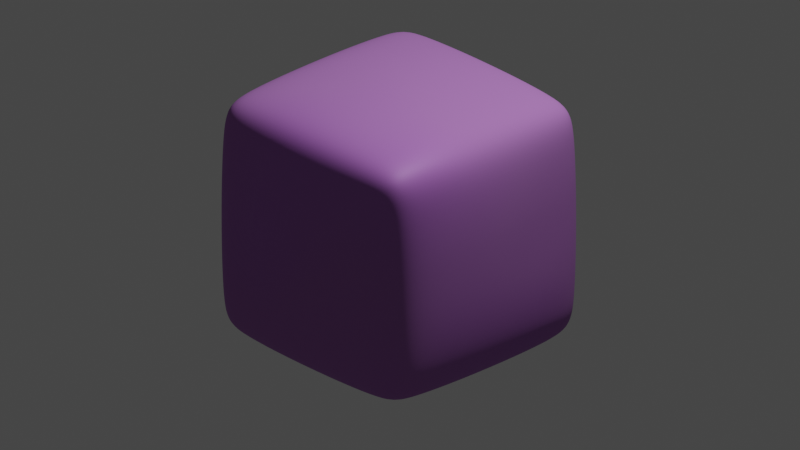 # Source: clayMaterial.blend  (saved by Blender 3.0.42; exported with 4.5.12 LTS)
import bpy
from mathutils import Matrix  # noqa: F401  (used for matrix-valued properties, if any)

bpy.ops.wm.read_factory_settings(use_empty=True)
scene = bpy.context.scene
scene.name = 'Scene'

# ---- collections
col_collection = bpy.data.collections.new('Collection'); scene.collection.children.link(col_collection)

# ---- materials (node trees are filled in below, after node groups)
mat_clay1 = bpy.data.materials.new('Clay1')
mat_clay1.alpha_threshold = 0.0
mat_clay1.use_transparent_shadow = False
mat_clay1.line_color = (0.0, 0.0, 0.0, 1.0)

# ---- material node trees
mat_clay1.use_nodes = True; mat_clay1.node_tree.nodes.clear()

# ---- world
world_world = bpy.data.worlds.new('World'); scene.world = world_world
world_world.use_nodes = True; world_world.node_tree.nodes.clear()
_N = world_world.node_tree.nodes; _L = world_world.node_tree.links
n0 = _N.new('ShaderNodeOutputWorld'); n0.name = 'World Output'; n0.location = (300, 300)
n1 = _N.new('ShaderNodeBackground'); n1.name = 'Background'; n1.location = (10, 300)
n1.inputs[0].default_value = (0.05088, 0.05088, 0.05088, 1.0)
_L.new(n1.outputs[0], n0.inputs[0])
n0.is_active_output = True
world_world.color = (0.05088, 0.05088, 0.05088)
world_world.use_sun_shadow = False
world_world.sun_shadow_jitter_overblur = 0.0

# ---- cameras
cam_camera = bpy.data.cameras.new('Camera')
cam_camera.type = 'ORTHO'
cam_camera.sensor_fit = 'HORIZONTAL'
cam_camera.clip_end = 500.0
cam_camera.ortho_scale = 5.614

# ---- lights
light_light = bpy.data.lights.new('Light', 'POINT')
light_light.transmission_factor = 0.0
light_light.energy = 1000.0
light_light.shadow_soft_size = 0.1
light_light.shadow_maximum_resolution = 0.006
light_light.use_absolute_resolution = True

# ---- meshes
me_cube = bpy.data.meshes.new('Cube')
me_cube.from_pydata([(0.8126, 1.0, 0.8126), (0.8126, 0.8126, 1.0), (1.0, 0.8126, 0.8126), (0.8126, 0.8126, -1.0), (0.8126, 1.0, -0.8126), (1.0, 0.8126, -0.8126), (1.0, -0.8126, 0.8126), (0.8126, -0.8126, 1.0), (0.8126, -1.0, 0.8126), (1.0, -0.8126, -0.8126), (0.8126, -1.0, -0.8126), (0.8126, -0.8126, -1.0), (-0.8126, 1.0, 0.8126), (-1.0, 0.8126, 0.8126), (-0.8126, 0.8126, 1.0), (-1.0, 0.8126, -0.8126), (-0.8126, 1.0, -0.8126), (-0.8126, 0.8126, -1.0), (-1.0, -0.8126, 0.8126), (-0.8126, -1.0, 0.8126), (-0.8126, -0.8126, 1.0), (-0.8126, -0.8126, -1.0), (-0.8126, -1.0, -0.8126), (-1.0, -0.8126, -0.8126)], [], [(17, 3, 11, 21), (23, 18, 13, 15), (10, 8, 19, 22), (1, 14, 20, 7), (5, 2, 6, 9), (0, 1, 2), (3, 4, 5), (6, 7, 8), (9, 10, 11), (12, 13, 14), (15, 16, 17), (18, 19, 20), (21, 22, 23), (17, 21, 23, 15), (3, 17, 16, 4), (2, 5, 4, 0), (22, 19, 18, 23), (8, 10, 9, 6), (12, 16, 15, 13), (7, 20, 19, 8), (1, 7, 6, 2), (21, 11, 10, 22), (20, 14, 13, 18), (14, 1, 0, 12), (11, 3, 5, 9), (16, 12, 0, 4)])
me_cube.polygons.foreach_set('use_smooth', [True] * 26)
_uv = me_cube.uv_layers.new(name='UVMap')
_uv.uv.foreach_set('vector', [0.1484, 0.5234, 0.3516, 0.5234, 0.3516, 0.7266, 0.1484, 0.7266, 0.3984, 0.02342, 0.6016, 0.02342, 0.6016, 0.2266, 0.3984, 0.2266, 0.3984, 0.7734, 0.6016, 0.7734, 0.6016, 0.9766, 0.3984, 0.9766, 0.6484, 0.5234, 0.8516, 0.5234, 0.8516, 0.7266, 0.6484, 0.7266, 0.3984, 0.5234, 0.6016, 0.5234, 0.6016, 0.7266, 0.3984, 0.7266, 0.6016, 0.4766, 0.625, 0.4766, 0.6016, 0.5, 0.3516, 0.5234, 0.3516, 0.5, 0.375, 0.5234, 0.6016, 0.7266, 0.625, 0.7266, 0.6016, 0.75, 0.3984, 0.75, 0.375, 0.7734, 0.375, 0.7734, 0.6016, 0.25, 0.6016, 0.25, 0.625, 0.2266, 0.3984, 0.2266, 0.3984, 0.25, 0.375, 0.2266, 0.6016, 0.02342, 0.6016, 0.0, 0.625, 0.02342, 0.1484, 0.7266, 0.1484, 0.75, 0.125, 0.7266, 0.1484, 0.5234, 0.1484, 0.7266, 0.125, 0.7266, 0.125, 0.5234, 0.3516, 0.5234, 0.1484, 0.5234, 0.1484, 0.5, 0.3516, 0.5, 0.6016, 0.5234, 0.3984, 0.5234, 0.3984, 0.4766, 0.6016, 0.4766, 0.3984, 0.0, 0.6016, 0.0, 0.6016, 0.02342, 0.3984, 0.02342, 0.6016, 0.7734, 0.3984, 0.7734, 0.3984, 0.7266, 0.6016, 0.7266, 0.6016, 0.2734, 0.3984, 0.2734, 0.3984, 0.2266, 0.6016, 0.2266, 0.625, 0.7734, 0.625, 0.9766, 0.6016, 0.9766, 0.6016, 0.7734, 0.6484, 0.5234, 0.6484, 0.7266, 0.6016, 0.7266, 0.6016, 0.5234, 0.1484, 0.7266, 0.3516, 0.7266, 0.3516, 0.75, 0.1484, 0.75, 0.625, 0.02342, 0.625, 0.2266, 0.6016, 0.2266, 0.6016, 0.02342, 0.625, 0.2734, 0.625, 0.4766, 0.6016, 0.4766, 0.6016, 0.2734, 0.3516, 0.7266, 0.3516, 0.5234, 0.3984, 0.5234, 0.3984, 0.7266, 0.3984, 0.2734, 0.6016, 0.2734, 0.6016, 0.4766, 0.3984, 0.4766])
me_cube.materials.append(mat_clay1)
me_cube.use_remesh_preserve_volume = False
me_cube.use_remesh_preserve_attributes = False
me_cube.use_mirror_vertex_groups = False
me_cube.update()

# ---- objects
ob_cube = bpy.data.objects.new('Cube', me_cube)
ob_light = bpy.data.objects.new('Light', light_light)
ob_camera = bpy.data.objects.new('Camera', cam_camera)
ob_empty = bpy.data.objects.new('Empty', None)
_N = mat_clay1.node_tree.nodes; _L = mat_clay1.node_tree.links
n0 = _N.new('ShaderNodeTexCoord'); n0.name = 'Texture Coordinate'; n0.location = (2506, 608)
n1 = _N.new('ShaderNodeOutputMaterial'); n1.name = 'Material Output'; n1.location = (1662, 344)
n2 = _N.new('ShaderNodeTexNoise'); n2.name = 'Noise Texture'; n2.location = (-1, -8)
n2.inputs[3].default_value = 1.0
n3 = _N.new('ShaderNodeTexNoise'); n3.name = 'Musgrave Texture.002'; n3.location = (-2, 243)
n3.width = 150
n3.normalize = False
n3.inputs[3].default_value = 0.0
n3.inputs[4].default_value = 0.25
n4 = _N.new('ShaderNodeMix'); n4.name = 'Mix.001'; n4.location = (357, 179)
n4.data_type = 'RGBA'
n4.inputs[0].default_value = 0.55
n5 = _N.new('ShaderNodeMix'); n5.name = 'Mix.002'; n5.location = (1320, 1220)
n5.data_type = 'RGBA'
n5.inputs[6].default_value = (0.3368, 0.08982, 0.5, 1.0)
n5.inputs[7].default_value = (0.4043, 0.16, 0.5, 1.0)
n6 = _N.new('ShaderNodeTexCoord'); n6.name = 'Texture Coordinate.001'; n6.location = (-1520, 820)
n6.object = ob_empty
n7 = _N.new('ShaderNodeTexNoise'); n7.name = 'Musgrave Texture'; n7.location = (-600, 1214)
n7.width = 150
n7.normalize = False
n7.inputs[3].default_value = 1.0
n7.inputs[4].default_value = 0.25
n8 = _N.new('ShaderNodeValToRGB'); n8.name = 'ColorRamp.003'; n8.location = (320, 1380)
while len(n8.color_ramp.elements) > 1: n8.color_ramp.elements.remove(n8.color_ramp.elements[-1])
n8.color_ramp.elements[0].position = 8.382e-09; n8.color_ramp.elements[0].color = (1.0, 1.0, 1.0, 1.0)
_e = n8.color_ramp.elements.new(1.0); _e.color = (0.0, 0.0, 0.0, 1.0)
n9 = _N.new('ShaderNodeValToRGB'); n9.name = 'ColorRamp.002'; n9.location = (300, 1100)
while len(n9.color_ramp.elements) > 1: n9.color_ramp.elements.remove(n9.color_ramp.elements[-1])
n9.color_ramp.elements[0].position = 0.0; n9.color_ramp.elements[0].color = (1.0, 1.0, 1.0, 1.0)
_e = n9.color_ramp.elements.new(0.9227); _e.color = (0.1467, 0.1467, 0.1467, 1.0)
n10 = _N.new('ShaderNodeTexNoise'); n10.name = 'Musgrave Texture.001'; n10.location = (-580, 840)
n10.width = 150
n10.normalize = False
n10.inputs[2].default_value = 3.1
n10.inputs[3].default_value = 1.0
n10.inputs[4].default_value = 0.25
n11 = _N.new('ShaderNodeTexMagic'); n11.name = 'Magic Texture'; n11.location = (-100, 520)
n11.inputs[1].default_value = 10.0
n12 = _N.new('ShaderNodeBump'); n12.name = 'Bump'; n12.location = (900, 640)
n12.inputs[0].default_value = 0.08333
n12.inputs[1].default_value = 0.2
n12.inputs[2].default_value = 1.0
n13 = _N.new('ShaderNodeBump'); n13.name = 'Bump.001'; n13.location = (1140, 640)
n13.inputs[0].default_value = 0.3167
n13.inputs[1].default_value = 0.2
n13.inputs[2].default_value = 1.0
n14 = _N.new('ShaderNodeValToRGB'); n14.name = 'ColorRamp'; n14.location = (260, 520)
while len(n14.color_ramp.elements) > 1: n14.color_ramp.elements.remove(n14.color_ramp.elements[-1])
n14.color_ramp.elements[0].position = 0.0; n14.color_ramp.elements[0].color = (0.0, 0.0, 0.0, 1.0)
_e = n14.color_ramp.elements.new(1.0); _e.color = (1.0, 1.0, 1.0, 1.0)
n15 = _N.new('ShaderNodeMix'); n15.name = 'Mix'; n15.location = (640, 640)
n15.data_type = 'RGBA'
n15.inputs[7].default_value = (1.0, 1.0, 1.0, 1.0)
n16 = _N.new('ShaderNodeBsdfPrincipled'); n16.name = 'Principled BSDF'; n16.location = (1520, 1200)
n16.distribution = 'GGX'
n16.subsurface_method = 'RANDOM_WALK_SKIN'
n16.inputs[1].default_value = 0.05909
n16.inputs[3].default_value = 1.45
n16.inputs[27].default_value = (0.0, 0.0, 0.0, 1.0)
n16.inputs[28].default_value = 1.0
n17 = _N.new('ShaderNodeValToRGB'); n17.name = 'ColorRamp.001'; n17.location = (300, 840)
while len(n17.color_ramp.elements) > 1: n17.color_ramp.elements.remove(n17.color_ramp.elements[-1])
n17.color_ramp.elements[0].position = 0.3591; n17.color_ramp.elements[0].color = (1.0, 1.0, 1.0, 1.0)
_e = n17.color_ramp.elements.new(1.0); _e.color = (0.0, 0.0, 0.0, 1.0)
_L.new(n7.outputs[0], n11.inputs[0])
_L.new(n6.outputs[3], n7.inputs[0])
_L.new(n14.outputs[0], n15.inputs[6])
_L.new(n12.outputs[0], n13.inputs[4])
_L.new(n11.outputs[0], n14.inputs[0])
_L.new(n15.outputs[2], n12.inputs[3])
_L.new(n6.outputs[3], n10.inputs[0])
_L.new(n10.outputs[0], n17.inputs[0])
_L.new(n17.outputs[0], n15.inputs[0])
_L.new(n3.outputs[0], n4.inputs[6])
_L.new(n2.outputs[0], n4.inputs[7])
_L.new(n6.outputs[3], n3.inputs[0])
_L.new(n6.outputs[3], n2.inputs[0])
_L.new(n13.outputs[0], n16.inputs[5])
_L.new(n4.outputs[2], n13.inputs[3])
_L.new(n7.outputs[0], n8.inputs[0])
_L.new(n7.outputs[0], n9.inputs[0])
_L.new(n9.outputs[0], n16.inputs[2])
_L.new(n8.outputs[0], n5.inputs[0])
_L.new(n5.outputs[2], n16.inputs[0])
_L.new(n16.outputs[0], n1.inputs[0])
n1.is_active_output = True

# ---- transforms, parenting, visibility, modifiers, constraints
ob_cube.location = (0.0, 0.0, 0.0)
ob_cube.lock_rotations_4d = False
ob_cube.empty_display_type = 'ARROWS'
ob_cube.lineart.crease_threshold = 0.0
_m = ob_cube.modifiers.new('Subdivision', 'SUBSURF')
_m.levels = 4
_m.render_levels = 4
_m = ob_cube.modifiers.new('Displace', 'DISPLACE')
_m.strength = 0.03
ob_light.location = (2.076, 1.005, 5.904)
ob_light.rotation_euler = (0.6503, 0.05522, 1.866)
ob_light.lock_rotations_4d = False
ob_light.empty_display_type = 'ARROWS'
ob_light.color = (0.0, 0.0, 0.0, 0.0)
ob_light.lineart.crease_threshold = 0.0
ob_camera.location = (7.359, -6.926, 4.958)
ob_camera.rotation_euler = (1.109, 0.0, 0.8149)
ob_camera.lock_rotations_4d = False
ob_camera.empty_display_type = 'ARROWS'
ob_camera.color = (0.0, 0.0, 0.0, 0.0)
ob_camera.display_type = 'WIRE'
ob_camera.lineart.crease_threshold = 0.0
ob_empty.location = (-0.6179, 0.1041, 0.2392)
ob_empty.scale = (8.614, 8.614, 8.614)
cam_camera.dof.focus_object = ob_cube

# ---- collection membership
col_collection.objects.link(ob_cube)
col_collection.objects.link(ob_light)
col_collection.objects.link(ob_camera)
col_collection.objects.link(ob_empty)

# ---- scene / render settings (as saved in the file)
scene.camera = ob_camera
scene.frame_start = 1; scene.frame_end = 250; scene.frame_set(1)
scene.render.engine = 'BLENDER_EEVEE_NEXT'
scene.cycles.sampling_pattern = 'TABULATED_SOBOL'
scene.cycles.use_light_tree = False
scene.view_settings.view_transform = 'Filmic'
bpy.context.view_layer.update()
